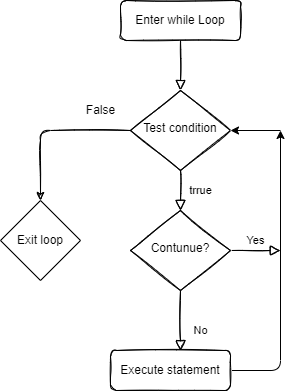

The diagram above was exported from draw.io. Its source (the exported page's mxGraphModel, read from the mxfile embedded in the PNG):
<mxGraphModel dx="848" dy="458" grid="1" gridSize="10" guides="1" tooltips="1" connect="1" arrows="1" fold="1" page="1" pageScale="1" pageWidth="827" pageHeight="1169" math="0" shadow="0">
  <root>
    <mxCell id="WIyWlLk6GJQsqaUBKTNV-0" />
    <mxCell id="WIyWlLk6GJQsqaUBKTNV-1" parent="WIyWlLk6GJQsqaUBKTNV-0" />
    <mxCell id="WIyWlLk6GJQsqaUBKTNV-2" value="" style="rounded=0;html=1;jettySize=auto;orthogonalLoop=1;fontSize=11;endArrow=block;endFill=0;endSize=8;strokeWidth=1;shadow=0;labelBackgroundColor=none;edgeStyle=orthogonalEdgeStyle;sketch=1;" parent="WIyWlLk6GJQsqaUBKTNV-1" source="WIyWlLk6GJQsqaUBKTNV-3" target="WIyWlLk6GJQsqaUBKTNV-6" edge="1">
      <mxGeometry relative="1" as="geometry" />
    </mxCell>
    <mxCell id="WIyWlLk6GJQsqaUBKTNV-3" value="Enter while Loop" style="rounded=1;whiteSpace=wrap;html=1;fontSize=12;glass=0;strokeWidth=1;shadow=0;sketch=1;" parent="WIyWlLk6GJQsqaUBKTNV-1" vertex="1">
      <mxGeometry x="160" y="80" width="120" height="40" as="geometry" />
    </mxCell>
    <mxCell id="WIyWlLk6GJQsqaUBKTNV-4" value="trrue" style="rounded=0;html=1;jettySize=auto;orthogonalLoop=1;fontSize=11;endArrow=block;endFill=0;endSize=8;strokeWidth=1;shadow=0;labelBackgroundColor=none;edgeStyle=orthogonalEdgeStyle;sketch=1;" parent="WIyWlLk6GJQsqaUBKTNV-1" source="WIyWlLk6GJQsqaUBKTNV-6" target="WIyWlLk6GJQsqaUBKTNV-10" edge="1">
      <mxGeometry y="20" relative="1" as="geometry">
        <mxPoint as="offset" />
      </mxGeometry>
    </mxCell>
    <mxCell id="lWLOtK5GNQ-XyDwA7Fka-2" style="edgeStyle=orthogonalEdgeStyle;curved=0;rounded=1;sketch=1;orthogonalLoop=1;jettySize=auto;html=1;exitX=0;exitY=0.5;exitDx=0;exitDy=0;" parent="WIyWlLk6GJQsqaUBKTNV-1" source="WIyWlLk6GJQsqaUBKTNV-6" target="lWLOtK5GNQ-XyDwA7Fka-6" edge="1">
      <mxGeometry relative="1" as="geometry">
        <mxPoint x="80" y="320" as="targetPoint" />
        <Array as="points">
          <mxPoint x="80" y="210" />
          <mxPoint x="80" y="320" />
        </Array>
      </mxGeometry>
    </mxCell>
    <mxCell id="lWLOtK5GNQ-XyDwA7Fka-8" style="edgeStyle=orthogonalEdgeStyle;curved=0;rounded=1;sketch=0;orthogonalLoop=1;jettySize=auto;html=1;entryX=1;entryY=0.5;entryDx=0;entryDy=0;" parent="WIyWlLk6GJQsqaUBKTNV-1" target="WIyWlLk6GJQsqaUBKTNV-6" edge="1">
      <mxGeometry relative="1" as="geometry">
        <mxPoint x="320" y="210" as="sourcePoint" />
      </mxGeometry>
    </mxCell>
    <mxCell id="WIyWlLk6GJQsqaUBKTNV-6" value="Test condition" style="rhombus;whiteSpace=wrap;html=1;shadow=0;fontFamily=Helvetica;fontSize=12;align=center;strokeWidth=1;spacing=6;spacingTop=-4;sketch=1;" parent="WIyWlLk6GJQsqaUBKTNV-1" vertex="1">
      <mxGeometry x="170" y="170" width="100" height="80" as="geometry" />
    </mxCell>
    <mxCell id="WIyWlLk6GJQsqaUBKTNV-8" value="No" style="rounded=0;html=1;jettySize=auto;orthogonalLoop=1;fontSize=11;endArrow=block;endFill=0;endSize=8;strokeWidth=1;shadow=0;labelBackgroundColor=none;edgeStyle=orthogonalEdgeStyle;sketch=1;" parent="WIyWlLk6GJQsqaUBKTNV-1" source="WIyWlLk6GJQsqaUBKTNV-10" target="WIyWlLk6GJQsqaUBKTNV-11" edge="1">
      <mxGeometry x="0.3333" y="20" relative="1" as="geometry">
        <mxPoint as="offset" />
        <Array as="points">
          <mxPoint x="220" y="420" />
          <mxPoint x="220" y="420" />
        </Array>
      </mxGeometry>
    </mxCell>
    <mxCell id="WIyWlLk6GJQsqaUBKTNV-9" value="Yes" style="edgeStyle=orthogonalEdgeStyle;rounded=0;html=1;jettySize=auto;orthogonalLoop=1;fontSize=11;endArrow=block;endFill=0;endSize=8;strokeWidth=1;shadow=0;labelBackgroundColor=none;sketch=1;" parent="WIyWlLk6GJQsqaUBKTNV-1" source="WIyWlLk6GJQsqaUBKTNV-10" edge="1">
      <mxGeometry y="10" relative="1" as="geometry">
        <mxPoint as="offset" />
        <mxPoint x="320" y="330" as="targetPoint" />
      </mxGeometry>
    </mxCell>
    <mxCell id="WIyWlLk6GJQsqaUBKTNV-10" value="Contunue?" style="rhombus;whiteSpace=wrap;html=1;shadow=0;fontFamily=Helvetica;fontSize=12;align=center;strokeWidth=1;spacing=6;spacingTop=-4;sketch=1;" parent="WIyWlLk6GJQsqaUBKTNV-1" vertex="1">
      <mxGeometry x="170" y="290" width="100" height="80" as="geometry" />
    </mxCell>
    <mxCell id="lWLOtK5GNQ-XyDwA7Fka-7" style="edgeStyle=orthogonalEdgeStyle;curved=0;rounded=1;sketch=0;orthogonalLoop=1;jettySize=auto;html=1;exitX=1;exitY=0.5;exitDx=0;exitDy=0;" parent="WIyWlLk6GJQsqaUBKTNV-1" source="WIyWlLk6GJQsqaUBKTNV-11" edge="1">
      <mxGeometry relative="1" as="geometry">
        <mxPoint x="320" y="210" as="targetPoint" />
        <Array as="points">
          <mxPoint x="320" y="450" />
          <mxPoint x="320" y="210" />
        </Array>
      </mxGeometry>
    </mxCell>
    <mxCell id="WIyWlLk6GJQsqaUBKTNV-11" value="Execute statement" style="rounded=1;whiteSpace=wrap;html=1;fontSize=12;glass=0;strokeWidth=1;shadow=0;sketch=1;" parent="WIyWlLk6GJQsqaUBKTNV-1" vertex="1">
      <mxGeometry x="150" y="430" width="120" height="40" as="geometry" />
    </mxCell>
    <mxCell id="lWLOtK5GNQ-XyDwA7Fka-5" value="False" style="text;html=1;align=center;verticalAlign=middle;resizable=0;points=[];autosize=1;strokeColor=none;fillColor=none;" parent="WIyWlLk6GJQsqaUBKTNV-1" vertex="1">
      <mxGeometry x="120" y="180" width="40" height="20" as="geometry" />
    </mxCell>
    <mxCell id="lWLOtK5GNQ-XyDwA7Fka-6" value="Exit loop" style="rhombus;whiteSpace=wrap;html=1;rounded=0;sketch=0;" parent="WIyWlLk6GJQsqaUBKTNV-1" vertex="1">
      <mxGeometry x="40" y="280" width="80" height="80" as="geometry" />
    </mxCell>
  </root>
</mxGraphModel>